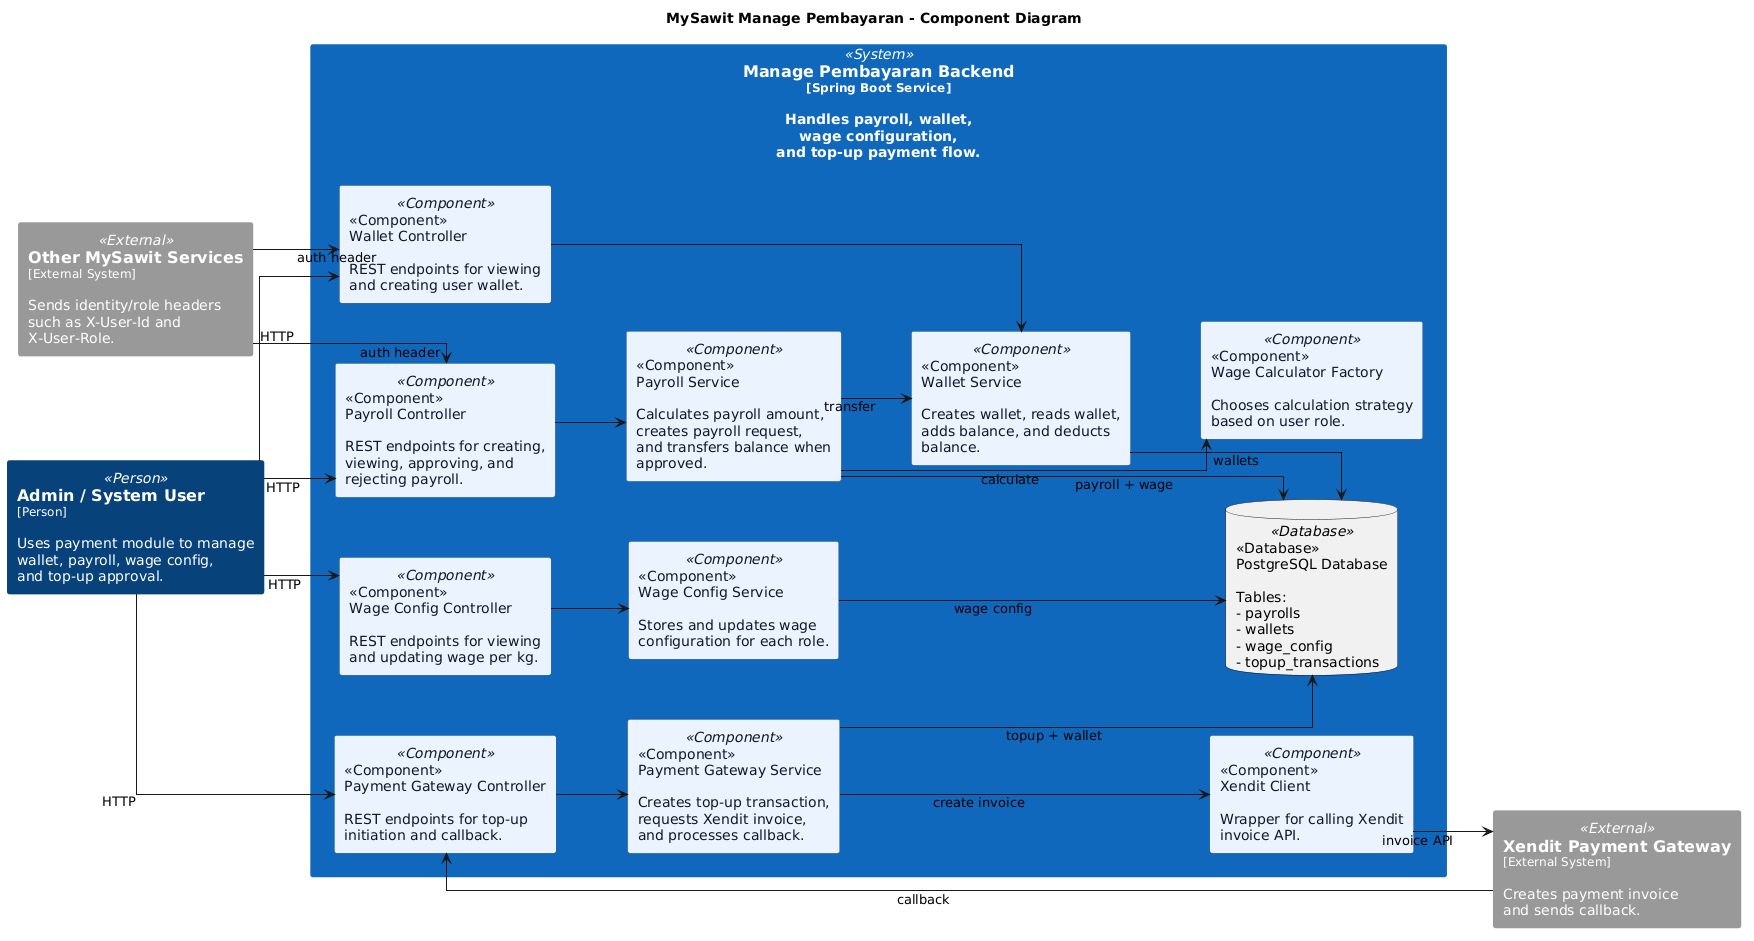

The diagram above was rendered by PlantUML. Its source (embedded in the PNG):
@startuml
title MySawit Manage Pembayaran - Component Diagram

left to right direction
skinparam shadowing false
skinparam linetype ortho
skinparam componentStyle rectangle
skinparam nodesep 60
skinparam ranksep 70

skinparam rectangle {
    BackgroundColor<<Person>> #08427B
    FontColor<<Person>> White
    BorderColor<<Person>> #08427B

    BackgroundColor<<External>> #999999
    FontColor<<External>> White
    BorderColor<<External>> #999999

    BackgroundColor<<System>> #1168BD
    FontColor<<System>> White
    BorderColor<<System>> #1168BD

    BackgroundColor<<Component>> #EAF3FF
    FontColor<<Component>> #111827
    BorderColor<<Component>> #1D4E89

    BackgroundColor<<Database>> #FDE68A
    FontColor<<Database>> #111827
    BorderColor<<Database>> #B45309
}

rectangle "== Admin / System User\n<size:12>[Person]</size>\n\nUses payment module to manage\nwallet, payroll, wage config,\nand top-up approval." as admin <<Person>>

rectangle "== Other MySawit Services\n<size:12>[External System]</size>\n\nSends identity/role headers\nsuch as X-User-Id and\nX-User-Role." as otherSvc <<External>>

rectangle "== Xendit Payment Gateway\n<size:12>[External System]</size>\n\nCreates payment invoice\nand sends callback." as xendit <<External>>

rectangle "== Manage Pembayaran Backend\n<size:12>[Spring Boot Service]</size>\n\nHandles payroll, wallet,\nwage configuration,\nand top-up payment flow." as backend <<System>> {

  together {
    rectangle "«Component»\nPayroll Controller\n\nREST endpoints for creating,\nviewing, approving, and\nrejecting payroll." as payrollController <<Component>>

    rectangle "«Component»\nWallet Controller\n\nREST endpoints for viewing\nand creating user wallet." as walletController <<Component>>

    rectangle "«Component»\nWage Config Controller\n\nREST endpoints for viewing\nand updating wage per kg." as wageConfigController <<Component>>

    rectangle "«Component»\nPayment Gateway Controller\n\nREST endpoints for top-up\ninitiation and callback." as paymentGatewayController <<Component>>
  }

  together {
    rectangle "«Component»\nPayroll Service\n\nCalculates payroll amount,\ncreates payroll request,\nand transfers balance when\napproved." as payrollService <<Component>>

    rectangle "«Component»\nWallet Service\n\nCreates wallet, reads wallet,\nadds balance, and deducts\nbalance." as walletService <<Component>>

    rectangle "«Component»\nWage Config Service\n\nStores and updates wage\nconfiguration for each role." as wageConfigService <<Component>>

    rectangle "«Component»\nPayment Gateway Service\n\nCreates top-up transaction,\nrequests Xendit invoice,\nand processes callback." as paymentGatewayService <<Component>>
  }

  together {
    rectangle "«Component»\nWage Calculator Factory\n\nChooses calculation strategy\nbased on user role." as wageFactory <<Component>>

    rectangle "«Component»\nXendit Client\n\nWrapper for calling Xendit\ninvoice API." as xenditClient <<Component>>

    database "«Database»\nPostgreSQL Database\n\nTables:\n- payrolls\n- wallets\n- wage_config\n- topup_transactions" as db <<Database>>
  }
}

' ===== External -> Controllers =====
admin --> payrollController : HTTP
admin --> walletController : HTTP
admin --> wageConfigController : HTTP
admin --> paymentGatewayController : HTTP

otherSvc --> payrollController : auth header
otherSvc --> walletController : auth header

xendit --> paymentGatewayController : callback

' ===== Controller -> Service =====
payrollController --> payrollService
walletController --> walletService
wageConfigController --> wageConfigService
paymentGatewayController --> paymentGatewayService

' ===== Service internal =====
payrollService --> wageFactory : calculate
payrollService --> walletService : transfer
payrollService --> db : payroll + wage

walletService --> db : wallets
wageConfigService --> db : wage config

paymentGatewayService --> xenditClient : create invoice
paymentGatewayService --> db : topup + wallet

xenditClient --> xendit : invoice API
@enduml